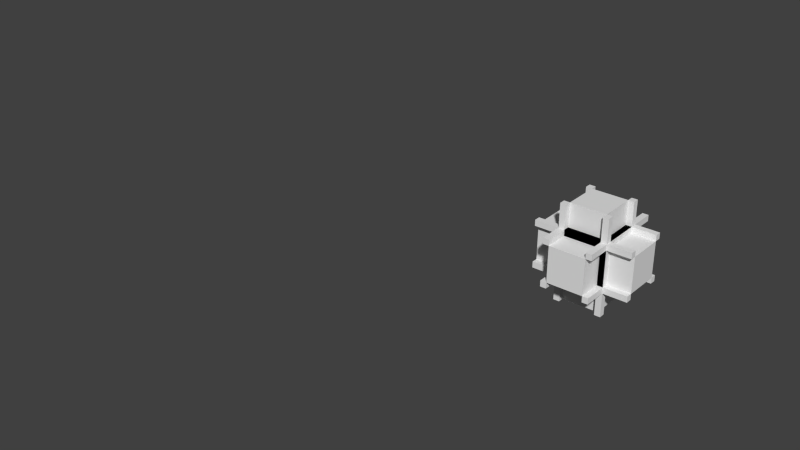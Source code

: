 # Source: jacketedbundled.blend  (saved by Blender 2.67.0; exported with 4.5.12 LTS)
import bpy
from mathutils import Matrix  # noqa: F401  (used for matrix-valued properties, if any)

bpy.ops.wm.read_factory_settings(use_empty=True)
scene = bpy.context.scene
scene.name = 'Scene'

# ---- collections
col_collection_1 = bpy.data.collections.new('Collection 1'); scene.collection.children.link(col_collection_1)

# ---- world
world_world = bpy.data.worlds.new('World'); scene.world = world_world
world_world.color = (0.05088, 0.05088, 0.05088)
world_world.use_sun_shadow = False
world_world.sun_shadow_jitter_overblur = 0.0
world_world.cycles.sampling_method = 'MANUAL'
world_world.cycles.sample_map_resolution = 256

# ---- meshes
me_wire_center_ns = bpy.data.meshes.new('wire_center_NS')
me_wire_center_ns.from_pydata([(-1.0, -1.0, -1.0), (-1.0, 1.0, -1.0), (1.0, 1.0, -1.0), (1.0, -1.0, -1.0), (-1.0, -1.0, 1.0), (-1.0, 1.0, 1.0), (1.0, 1.0, 1.0), (1.0, -1.0, 1.0)], [], [(4, 5, 1, 0), (5, 6, 2, 1), (6, 7, 3, 2), (7, 4, 0, 3), (0, 1, 2, 3), (7, 6, 5, 4)])
_uv = me_wire_center_ns.uv_layers.new(name='UVMap')
_uv.uv.foreach_set('vector', [0.6562, 0.3438, 0.6562, 0.1562, 0.8438, 0.1562, 0.8438, 0.3438, 0.3438, 0.8438, 0.3438, 0.6562, 0.1562, 0.6562, 0.1562, 0.8438, 0.8438, 0.1562, 0.8438, 0.3438, 0.6562, 0.3438, 0.6562, 0.1562, 0.1562, 0.6562, 0.1562, 0.8438, 0.3438, 0.8438, 0.3438, 0.6562, 0.3438, 0.8438, 0.1562, 0.8438, 0.1562, 0.6562, 0.3438, 0.6562, 0.1562, 0.6562, 0.3438, 0.6562, 0.3438, 0.8438, 0.1562, 0.8438])
me_wire_center_ns.use_remesh_preserve_volume = False
me_wire_center_ns.use_remesh_preserve_attributes = False
me_wire_center_ns.use_mirror_vertex_groups = False
me_wire_center_ns.update()
me_wire_center_ud = bpy.data.meshes.new('wire_center_UD')
me_wire_center_ud.from_pydata([(-1.0, -1.0, -1.0), (-1.0, 1.0, -1.0), (1.0, 1.0, -1.0), (1.0, -1.0, -1.0), (-1.0, -1.0, 1.0), (-1.0, 1.0, 1.0), (1.0, 1.0, 1.0), (1.0, -1.0, 1.0)], [], [(4, 5, 1, 0), (5, 6, 2, 1), (6, 7, 3, 2), (7, 4, 0, 3), (0, 1, 2, 3), (7, 6, 5, 4)])
_uv = me_wire_center_ud.uv_layers.new(name='UVMap')
_uv.uv.foreach_set('vector', [0.3438, 0.6562, 0.1562, 0.6562, 0.1562, 0.8438, 0.3438, 0.8438, 0.1562, 0.6562, 0.3438, 0.6562, 0.3438, 0.8438, 0.1562, 0.8438, 0.3438, 0.6562, 0.1562, 0.6562, 0.1562, 0.8438, 0.3438, 0.8438, 0.1562, 0.6562, 0.3438, 0.6562, 0.3438, 0.8438, 0.1562, 0.8438, 0.6562, 0.1562, 0.8438, 0.1562, 0.8438, 0.3438, 0.6562, 0.3438, 0.6562, 0.1562, 0.8438, 0.1562, 0.8438, 0.3438, 0.6562, 0.3438])
me_wire_center_ud.use_remesh_preserve_volume = False
me_wire_center_ud.use_remesh_preserve_attributes = False
me_wire_center_ud.use_mirror_vertex_groups = False
me_wire_center_ud.update()
me_wire_center_we = bpy.data.meshes.new('wire_center_WE')
me_wire_center_we.from_pydata([(-1.0, -1.0, -1.0), (-1.0, 1.0, -1.0), (1.0, 1.0, -1.0), (1.0, -1.0, -1.0), (-1.0, -1.0, 1.0), (-1.0, 1.0, 1.0), (1.0, 1.0, 1.0), (1.0, -1.0, 1.0)], [], [(4, 5, 1, 0), (5, 6, 2, 1), (6, 7, 3, 2), (7, 4, 0, 3), (0, 1, 2, 3), (7, 6, 5, 4)])
_uv = me_wire_center_we.uv_layers.new(name='UVMap')
_uv.uv.foreach_set('vector', [0.6562, 0.1562, 0.8438, 0.1562, 0.8438, 0.3438, 0.6562, 0.3438, 0.3438, 0.8438, 0.3438, 0.6562, 0.1562, 0.6562, 0.1562, 0.8438, 0.6562, 0.1562, 0.8438, 0.1562, 0.8438, 0.3438, 0.6562, 0.3438, 0.1562, 0.6562, 0.1562, 0.8438, 0.3438, 0.8438, 0.3438, 0.6562, 0.3438, 0.8438, 0.1562, 0.8438, 0.1562, 0.6562, 0.3438, 0.6562, 0.1562, 0.6562, 0.3438, 0.6562, 0.3438, 0.8438, 0.1562, 0.8438])
me_wire_center_we.use_remesh_preserve_volume = False
me_wire_center_we.use_remesh_preserve_attributes = False
me_wire_center_we.use_mirror_vertex_groups = False
me_wire_center_we.update()
me_frame_center_ns = bpy.data.meshes.new('frame_center_NS')
me_frame_center_ns.from_pydata([(-1.0, -0.75, -1.0), (-1.0, -1.0, -1.0), (-1.0, -1.0, -0.75), (-1.0, -0.75, -0.75), (1.0, -0.75, -1.0), (1.0, -1.0, -1.0), (1.0, -1.0, -0.75), (1.0, -0.75, -0.75), (-1.0, -0.75, 0.75), (-1.0, -1.0, 0.75), (-1.0, -1.0, 1.0), (-1.0, -0.75, 1.0), (1.0, -1.0, 0.75), (1.0, -1.0, 1.0), (1.0, -0.75, 1.0), (1.0, -0.75, 0.75), (-1.0, 0.75, 1.0), (-1.0, 1.0, 1.0), (-1.0, 1.0, 0.75), (-1.0, 0.75, 0.75), (1.0, 0.75, 1.0), (1.0, 1.0, 1.0), (1.0, 1.0, 0.75), (1.0, 0.75, 0.75), (-1.0, 0.75, -0.75), (-1.0, 1.0, -0.75), (-1.0, 1.0, -1.0), (-1.0, 0.75, -1.0), (1.0, 1.0, -1.0), (1.0, 1.0, -0.75), (1.0, 0.75, -1.0), (1.0, 0.75, -0.75)], [], [(10, 11, 8, 9), (0, 1, 2, 3), (12, 15, 14, 13), (5, 4, 7, 6), (13, 10, 9, 12), (6, 2, 1, 5), (1, 0, 4, 5), (11, 10, 13, 14), (11, 14, 15, 8), (4, 0, 3, 7), (26, 27, 24, 25), (18, 19, 16, 17), (25, 29, 28, 26), (17, 21, 22, 18), (30, 28, 29, 31), (23, 22, 21, 20), (28, 30, 27, 26), (17, 16, 20, 21), (31, 24, 27, 30), (20, 16, 19, 23), (31, 29, 25, 24), (6, 7, 3, 2), (19, 18, 22, 23), (15, 12, 9, 8)])
_uv = me_frame_center_ns.uv_layers.new(name='UVMap')
_uv.uv.foreach_set('vector', [0.8438, 0.3438, 0.875, 0.3438, 0.875, 0.375, 0.8438, 0.375, 0.8125, 0.375, 0.7812, 0.375, 0.7812, 0.3438, 0.8125, 0.3438, 0.8125, 0.3438, 0.8438, 0.3438, 0.8438, 0.375, 0.8125, 0.375, 0.6562, 0.3438, 0.6875, 0.3438, 0.6875, 0.375, 0.6562, 0.375, 0.625, 0.125, 0.875, 0.125, 0.875, 0.1562, 0.625, 0.1562, 0.625, 0.125, 0.875, 0.125, 0.875, 0.1562, 0.625, 0.1562, 0.6562, 0.375, 0.625, 0.375, 0.625, 0.125, 0.6562, 0.125, 0.875, 0.375, 0.8438, 0.375, 0.8438, 0.125, 0.875, 0.125, 0.625, 0.125, 0.875, 0.125, 0.875, 0.1562, 0.625, 0.1562, 0.625, 0.125, 0.875, 0.125, 0.875, 0.1562, 0.625, 0.1562, 0.8438, 0.375, 0.8125, 0.375, 0.8125, 0.3438, 0.8438, 0.3438, 0.6875, 0.3438, 0.7188, 0.3438, 0.7188, 0.375, 0.6875, 0.375, 0.625, 0.125, 0.875, 0.125, 0.875, 0.1562, 0.625, 0.1562, 0.625, 0.125, 0.875, 0.125, 0.875, 0.1562, 0.625, 0.1562, 0.7188, 0.3438, 0.75, 0.3438, 0.75, 0.375, 0.7188, 0.375, 0.75, 0.3438, 0.7812, 0.3438, 0.7812, 0.375, 0.75, 0.375, 0.6562, 0.375, 0.625, 0.375, 0.625, 0.125, 0.6562, 0.125, 0.6562, 0.375, 0.625, 0.375, 0.625, 0.125, 0.6562, 0.125, 0.625, 0.125, 0.875, 0.125, 0.875, 0.1562, 0.625, 0.1562, 0.625, 0.125, 0.875, 0.125, 0.875, 0.1562, 0.625, 0.1562, 0.6562, 0.375, 0.625, 0.375, 0.625, 0.125, 0.6562, 0.125, 0.875, 0.375, 0.8438, 0.375, 0.8438, 0.125, 0.875, 0.125, 0.6562, 0.375, 0.625, 0.375, 0.625, 0.125, 0.6562, 0.125, 0.6562, 0.375, 0.625, 0.375, 0.625, 0.125, 0.6562, 0.125])
me_frame_center_ns.use_remesh_preserve_volume = False
me_frame_center_ns.use_remesh_preserve_attributes = False
me_frame_center_ns.use_mirror_vertex_groups = False
me_frame_center_ns.update()
me_frame_center_ud = bpy.data.meshes.new('frame_center_UD')
me_frame_center_ud.from_pydata([(-1.0, -0.75, -1.0), (-1.0, -1.0, -1.0), (-1.0, -1.0, -0.75), (-1.0, -0.75, -0.75), (1.0, -0.75, -1.0), (1.0, -1.0, -1.0), (1.0, -1.0, -0.75), (1.0, -0.75, -0.75), (-1.0, -0.75, 0.75), (-1.0, -1.0, 0.75), (-1.0, -1.0, 1.0), (-1.0, -0.75, 1.0), (1.0, -1.0, 0.75), (1.0, -1.0, 1.0), (1.0, -0.75, 1.0), (1.0, -0.75, 0.75), (-1.0, 0.75, 1.0), (-1.0, 1.0, 1.0), (-1.0, 1.0, 0.75), (-1.0, 0.75, 0.75), (1.0, 0.75, 1.0), (1.0, 1.0, 1.0), (1.0, 1.0, 0.75), (1.0, 0.75, 0.75), (-1.0, 0.75, -0.75), (-1.0, 1.0, -0.75), (-1.0, 1.0, -1.0), (-1.0, 0.75, -1.0), (1.0, 1.0, -1.0), (1.0, 1.0, -0.75), (1.0, 0.75, -1.0), (1.0, 0.75, -0.75)], [], [(10, 11, 8, 9), (0, 1, 2, 3), (12, 15, 14, 13), (5, 4, 7, 6), (13, 10, 9, 12), (6, 2, 1, 5), (1, 0, 4, 5), (11, 10, 13, 14), (11, 14, 15, 8), (4, 0, 3, 7), (26, 27, 24, 25), (18, 19, 16, 17), (25, 29, 28, 26), (17, 21, 22, 18), (30, 28, 29, 31), (23, 22, 21, 20), (28, 30, 27, 26), (17, 16, 20, 21), (31, 24, 27, 30), (20, 16, 19, 23), (31, 29, 25, 24), (6, 7, 3, 2), (19, 18, 22, 23), (15, 12, 9, 8)])
_uv = me_frame_center_ud.uv_layers.new(name='UVMap')
_uv.uv.foreach_set('vector', [0.8438, 0.3438, 0.875, 0.3438, 0.875, 0.375, 0.8438, 0.375, 0.8125, 0.375, 0.7812, 0.375, 0.7812, 0.3438, 0.8125, 0.3438, 0.8125, 0.3438, 0.8438, 0.3438, 0.8438, 0.375, 0.8125, 0.375, 0.6562, 0.3438, 0.6875, 0.3438, 0.6875, 0.375, 0.6562, 0.375, 0.625, 0.125, 0.875, 0.125, 0.875, 0.1562, 0.625, 0.1562, 0.625, 0.125, 0.875, 0.125, 0.875, 0.1562, 0.625, 0.1562, 0.6562, 0.375, 0.625, 0.375, 0.625, 0.125, 0.6562, 0.125, 0.875, 0.375, 0.8438, 0.375, 0.8438, 0.125, 0.875, 0.125, 0.625, 0.125, 0.875, 0.125, 0.875, 0.1562, 0.625, 0.1562, 0.625, 0.125, 0.875, 0.125, 0.875, 0.1562, 0.625, 0.1562, 0.8438, 0.375, 0.8125, 0.375, 0.8125, 0.3438, 0.8438, 0.3438, 0.6875, 0.3438, 0.7188, 0.3438, 0.7188, 0.375, 0.6875, 0.375, 0.625, 0.125, 0.875, 0.125, 0.875, 0.1562, 0.625, 0.1562, 0.625, 0.125, 0.875, 0.125, 0.875, 0.1562, 0.625, 0.1562, 0.7188, 0.3438, 0.75, 0.3438, 0.75, 0.375, 0.7188, 0.375, 0.75, 0.3438, 0.7812, 0.3438, 0.7812, 0.375, 0.75, 0.375, 0.6562, 0.375, 0.625, 0.375, 0.625, 0.125, 0.6562, 0.125, 0.6562, 0.375, 0.625, 0.375, 0.625, 0.125, 0.6562, 0.125, 0.625, 0.125, 0.875, 0.125, 0.875, 0.1562, 0.625, 0.1562, 0.625, 0.125, 0.875, 0.125, 0.875, 0.1562, 0.625, 0.1562, 0.6562, 0.375, 0.625, 0.375, 0.625, 0.125, 0.6562, 0.125, 0.875, 0.375, 0.8438, 0.375, 0.8438, 0.125, 0.875, 0.125, 0.6562, 0.375, 0.625, 0.375, 0.625, 0.125, 0.6562, 0.125, 0.6562, 0.375, 0.625, 0.375, 0.625, 0.125, 0.6562, 0.125])
me_frame_center_ud.use_remesh_preserve_volume = False
me_frame_center_ud.use_remesh_preserve_attributes = False
me_frame_center_ud.use_mirror_vertex_groups = False
me_frame_center_ud.update()
me_frame_center_we = bpy.data.meshes.new('frame_center_WE')
me_frame_center_we.from_pydata([(-1.0, -0.75, -1.0), (-1.0, -1.0, -1.0), (-1.0, -1.0, -0.75), (-1.0, -0.75, -0.75), (1.0, -0.75, -1.0), (1.0, -1.0, -1.0), (1.0, -1.0, -0.75), (1.0, -0.75, -0.75), (-1.0, -0.75, 0.75), (-1.0, -1.0, 0.75), (-1.0, -1.0, 1.0), (-1.0, -0.75, 1.0), (1.0, -1.0, 0.75), (1.0, -1.0, 1.0), (1.0, -0.75, 1.0), (1.0, -0.75, 0.75), (-1.0, 0.75, 1.0), (-1.0, 1.0, 1.0), (-1.0, 1.0, 0.75), (-1.0, 0.75, 0.75), (1.0, 0.75, 1.0), (1.0, 1.0, 1.0), (1.0, 1.0, 0.75), (1.0, 0.75, 0.75), (-1.0, 0.75, -0.75), (-1.0, 1.0, -0.75), (-1.0, 1.0, -1.0), (-1.0, 0.75, -1.0), (1.0, 1.0, -1.0), (1.0, 1.0, -0.75), (1.0, 0.75, -1.0), (1.0, 0.75, -0.75)], [], [(10, 11, 8, 9), (0, 1, 2, 3), (12, 15, 14, 13), (5, 4, 7, 6), (13, 10, 9, 12), (6, 2, 1, 5), (1, 0, 4, 5), (11, 10, 13, 14), (11, 14, 15, 8), (4, 0, 3, 7), (26, 27, 24, 25), (18, 19, 16, 17), (25, 29, 28, 26), (17, 21, 22, 18), (30, 28, 29, 31), (23, 22, 21, 20), (28, 30, 27, 26), (17, 16, 20, 21), (31, 24, 27, 30), (20, 16, 19, 23), (31, 29, 25, 24), (6, 7, 3, 2), (19, 18, 22, 23), (15, 12, 9, 8)])
_uv = me_frame_center_we.uv_layers.new(name='UVMap')
_uv.uv.foreach_set('vector', [0.8438, 0.3438, 0.875, 0.3438, 0.875, 0.375, 0.8438, 0.375, 0.8125, 0.375, 0.7812, 0.375, 0.7812, 0.3438, 0.8125, 0.3438, 0.8125, 0.3438, 0.8438, 0.3438, 0.8438, 0.375, 0.8125, 0.375, 0.6562, 0.3438, 0.6875, 0.3438, 0.6875, 0.375, 0.6562, 0.375, 0.625, 0.125, 0.875, 0.125, 0.875, 0.1562, 0.625, 0.1562, 0.625, 0.125, 0.875, 0.125, 0.875, 0.1562, 0.625, 0.1562, 0.6562, 0.375, 0.625, 0.375, 0.625, 0.125, 0.6562, 0.125, 0.875, 0.375, 0.8438, 0.375, 0.8438, 0.125, 0.875, 0.125, 0.625, 0.125, 0.875, 0.125, 0.875, 0.1562, 0.625, 0.1562, 0.625, 0.125, 0.875, 0.125, 0.875, 0.1562, 0.625, 0.1562, 0.8438, 0.375, 0.8125, 0.375, 0.8125, 0.3438, 0.8438, 0.3438, 0.6875, 0.3438, 0.7188, 0.3438, 0.7188, 0.375, 0.6875, 0.375, 0.625, 0.125, 0.875, 0.125, 0.875, 0.1562, 0.625, 0.1562, 0.625, 0.125, 0.875, 0.125, 0.875, 0.1562, 0.625, 0.1562, 0.7188, 0.3438, 0.75, 0.3438, 0.75, 0.375, 0.7188, 0.375, 0.75, 0.3438, 0.7812, 0.3438, 0.7812, 0.375, 0.75, 0.375, 0.6562, 0.375, 0.625, 0.375, 0.625, 0.125, 0.6562, 0.125, 0.6562, 0.375, 0.625, 0.375, 0.625, 0.125, 0.6562, 0.125, 0.625, 0.125, 0.875, 0.125, 0.875, 0.1562, 0.625, 0.1562, 0.625, 0.125, 0.875, 0.125, 0.875, 0.1562, 0.625, 0.1562, 0.6562, 0.375, 0.625, 0.375, 0.625, 0.125, 0.6562, 0.125, 0.875, 0.375, 0.8438, 0.375, 0.8438, 0.125, 0.875, 0.125, 0.6562, 0.375, 0.625, 0.375, 0.625, 0.125, 0.6562, 0.125, 0.6562, 0.375, 0.625, 0.375, 0.625, 0.125, 0.6562, 0.125])
me_frame_center_we.use_remesh_preserve_volume = False
me_frame_center_we.use_remesh_preserve_attributes = False
me_frame_center_we.use_mirror_vertex_groups = False
me_frame_center_we.update()
me_frame_center = bpy.data.meshes.new('frame_center')
me_frame_center.from_pydata([(-1.0, 0.75, 0.75), (-1.0, 1.0, 1.0), (-1.0, 1.0, -1.0), (-1.0, 0.75, -0.75), (-0.75, 0.75, 0.75), (-0.75, 0.75, -0.75), (-1.0, -1.0, 1.0), (-1.0, -0.75, 0.75), (-0.75, 1.0, -0.75), (-0.75, 1.0, 0.75), (-1.0, -1.0, -1.0), (-1.0, -0.75, -0.75), (-0.75, -0.75, 1.0), (1.0, -1.0, 1.0), (-0.75, 0.75, 1.0), (1.0, 1.0, 1.0), (0.75, -0.75, 1.0), (0.75, 0.75, 1.0), (1.0, 1.0, -1.0), (0.75, 1.0, -0.75), (0.75, 1.0, 0.75), (-0.75, -0.75, -1.0), (1.0, -1.0, -1.0), (-0.75, 0.75, -1.0), (0.75, -0.75, -1.0), (0.75, 0.75, -1.0), (-0.75, -0.75, 0.75), (-0.75, -0.75, -0.75), (-0.75, 0.75, -0.75), (0.75, 0.75, -0.75), (0.75, 0.75, 0.75), (0.75, -1.0, 0.75), (-0.75, -1.0, 0.75), (1.0, -0.75, 0.75), (1.0, 0.75, 0.75), (-0.75, -1.0, -0.75), (1.0, -0.75, -0.75), (1.0, 0.75, -0.75), (0.75, -1.0, -0.75), (0.75, -0.75, 0.75), (0.75, -0.75, 0.75), (0.75, 0.75, 0.75), (-0.75, -0.75, -0.75), (0.75, -0.75, -0.75)], [], [(0, 1, 2, 3), (0, 7, 6, 1), (11, 10, 6, 7), (11, 3, 2, 10), (9, 1, 15, 20), (18, 19, 20, 15), (8, 2, 1, 9), (18, 2, 8, 19), (33, 34, 15, 13), (37, 18, 15, 34), (36, 33, 13, 22), (36, 22, 18, 37), (31, 38, 22, 13), (6, 32, 31, 13), (10, 22, 38, 35), (10, 35, 32, 6), (18, 22, 24, 25), (23, 2, 18, 25), (22, 10, 21, 24), (21, 10, 2, 23), (16, 13, 15, 17), (15, 1, 14, 17), (12, 6, 13, 16), (1, 6, 12, 14), (34, 41, 29, 37), (4, 0, 3, 5), (36, 43, 39, 33), (27, 11, 7, 26), (28, 29, 5), (5, 11, 28), (11, 27, 28), (43, 36, 37, 29), (3, 11, 5), (26, 7, 4), (33, 39, 40, 34), (40, 41, 34), (7, 0, 4), (40, 39, 26), (8, 9, 4, 5), (42, 27, 26, 32), (32, 35, 42), (29, 41, 30, 19), (30, 20, 19), (39, 43, 38, 31), (5, 29, 19, 8), (35, 38, 43, 42), (4, 9, 20, 30), (39, 31, 32, 26), (27, 42, 23, 28), (42, 21, 23), (12, 26, 4, 14), (43, 29, 25, 24), (30, 41, 16, 17), (41, 40, 16), (42, 43, 24, 21), (12, 16, 40, 26), (25, 29, 28, 23), (30, 17, 14, 4)])
_uv = me_frame_center.uv_layers.new(name='UVMap')
_uv.uv.foreach_set('vector', [0.6562, 0.1562, 0.625, 0.125, 0.875, 0.125, 0.8438, 0.1562, 0.6562, 0.1562, 0.6562, 0.3438, 0.625, 0.375, 0.625, 0.125, 0.8438, 0.3438, 0.875, 0.375, 0.625, 0.375, 0.6562, 0.3438, 0.8438, 0.3438, 0.8438, 0.1562, 0.875, 0.125, 0.875, 0.375, 0.6562, 0.3438, 0.625, 0.375, 0.625, 0.125, 0.6562, 0.1562, 0.875, 0.125, 0.8438, 0.1562, 0.6562, 0.1562, 0.625, 0.125, 0.8438, 0.3438, 0.875, 0.375, 0.625, 0.375, 0.6562, 0.3438, 0.875, 0.125, 0.875, 0.375, 0.8438, 0.3438, 0.8438, 0.1562, 0.6562, 0.1562, 0.6562, 0.3438, 0.625, 0.375, 0.625, 0.125, 0.8438, 0.3438, 0.875, 0.375, 0.625, 0.375, 0.6562, 0.3438, 0.8438, 0.1562, 0.6562, 0.1562, 0.625, 0.125, 0.875, 0.125, 0.8438, 0.1562, 0.875, 0.125, 0.875, 0.375, 0.8438, 0.3438, 0.6562, 0.3438, 0.8438, 0.3438, 0.875, 0.375, 0.625, 0.375, 0.625, 0.125, 0.6562, 0.1562, 0.6562, 0.3438, 0.625, 0.375, 0.875, 0.125, 0.875, 0.375, 0.8438, 0.3438, 0.8438, 0.1562, 0.875, 0.125, 0.8438, 0.1562, 0.6562, 0.1562, 0.625, 0.125, 0.625, 0.125, 0.875, 0.125, 0.8438, 0.1562, 0.6562, 0.1562, 0.6562, 0.3438, 0.625, 0.375, 0.625, 0.125, 0.6562, 0.1562, 0.875, 0.125, 0.875, 0.375, 0.8438, 0.3438, 0.8438, 0.1562, 0.8438, 0.3438, 0.875, 0.375, 0.625, 0.375, 0.6562, 0.3438, 0.6562, 0.1562, 0.625, 0.125, 0.875, 0.125, 0.8438, 0.1562, 0.875, 0.125, 0.875, 0.375, 0.8438, 0.3438, 0.8438, 0.1562, 0.6562, 0.3438, 0.625, 0.375, 0.625, 0.125, 0.6562, 0.1562, 0.875, 0.375, 0.625, 0.375, 0.6562, 0.3438, 0.8438, 0.3438, 0.625, 0.1562, 0.6562, 0.1562, 0.6562, 0.3438, 0.625, 0.3438, 0.6562, 0.375, 0.6562, 0.3438, 0.8438, 0.3438, 0.8438, 0.375, 0.875, 0.3438, 0.8438, 0.3438, 0.8438, 0.1562, 0.875, 0.1562, 0.8438, 0.125, 0.8438, 0.1562, 0.6562, 0.1562, 0.6562, 0.125, 0.9756, 0.7235, 0.8295, 0.5773, 0.9756, 0.7235, 0.9756, 0.7235, 0.8538, 0.8941, 0.9756, 0.7235, 0.6562, 0.3438, 0.625, 0.3438, 0.625, 0.1562, 0.625, 0.1562, 0.6562, 0.1562, 0.6562, 0.3438, 0.625, 0.3438, 0.6562, 0.1562, 0.6562, 0.3438, 0.625, 0.1562, 0.8438, 0.1562, 0.875, 0.1562, 0.8438, 0.3438, 0.8438, 0.125, 0.8438, 0.1562, 0.8438, 0.1562, 0.6562, 0.125, 0.8438, 0.1562, 0.6562, 0.1562, 0.6562, 0.125, 0.875, 0.1562, 0.875, 0.3438, 0.8438, 0.3438, 0.6992, 0.1705, 0.6992, 0.1705, 0.553, 0.3167, 0.6562, 0.1562, 0.6562, 0.3438, 0.625, 0.3438, 0.625, 0.1562, 0.875, 0.1562, 0.875, 0.1562, 0.875, 0.3438, 0.8438, 0.3438, 0.8438, 0.3438, 0.8438, 0.1562, 0.875, 0.1562, 0.6562, 0.125, 0.8438, 0.125, 0.8438, 0.125, 0.6562, 0.1562, 0.8438, 0.125, 0.8438, 0.1562, 0.6562, 0.1562, 0.8438, 0.375, 0.6562, 0.375, 0.6562, 0.3438, 0.8438, 0.3438, 0.8438, 0.375, 0.6562, 0.375, 0.6562, 0.3438, 0.8438, 0.3438, 0.8438, 0.3438, 0.8438, 0.1562, 0.875, 0.1562, 0.875, 0.3438, 0.875, 0.3438, 0.8438, 0.3438, 0.8438, 0.1562, 0.875, 0.1562, 0.625, 0.1562, 0.6562, 0.1562, 0.6562, 0.3438, 0.625, 0.3438, 0.6562, 0.1562, 0.6562, 0.1562, 0.8438, 0.125, 0.8438, 0.1562, 0.6562, 0.1562, 0.6562, 0.125, 0.8438, 0.125, 0.625, 0.1562, 0.6562, 0.1562, 0.6562, 0.3438, 0.625, 0.3438, 0.625, 0.3438, 0.625, 0.1562, 0.6562, 0.1562, 0.6562, 0.3438, 0.6562, 0.3438, 0.6562, 0.3438, 0.8438, 0.375, 0.6562, 0.375, 0.6562, 0.3438, 0.8438, 0.3438, 0.8438, 0.375, 0.625, 0.3438, 0.625, 0.1562, 0.6562, 0.1562, 0.6562, 0.3438, 0.625, 0.3438, 0.625, 0.1562, 0.6562, 0.1562, 0.6562, 0.3438, 0.875, 0.3438, 0.8438, 0.3438, 0.8438, 0.1562, 0.875, 0.1562, 0.875, 0.3438, 0.8438, 0.3438, 0.8438, 0.1562, 0.875, 0.1562])
me_frame_center.use_remesh_preserve_volume = False
me_frame_center.use_remesh_preserve_attributes = False
me_frame_center.use_mirror_vertex_groups = False
me_frame_center.update()
me_frame_d = bpy.data.meshes.new('frame_D')
me_frame_d.from_pydata([(-1.526e-05, -0.75, -1.0), (-1.526e-05, -1.0, -1.0), (-1.526e-05, -1.0, -0.75), (-1.526e-05, -0.75, -0.75), (1.0, -0.75, -1.0), (1.0, -1.0, -1.0), (1.0, -1.0, -0.75), (1.0, -0.75, -0.75), (-1.526e-05, -0.75, 0.75), (-1.526e-05, -1.0, 0.75), (-1.526e-05, -1.0, 1.0), (-1.526e-05, -0.75, 1.0), (1.0, -1.0, 0.75), (1.0, -1.0, 1.0), (1.0, -0.75, 1.0), (1.0, -0.75, 0.75), (-1.526e-05, 0.75, 1.0), (-1.526e-05, 1.0, 1.0), (-1.526e-05, 1.0, 0.75), (-1.526e-05, 0.75, 0.75), (1.0, 0.75, 1.0), (1.0, 1.0, 1.0), (1.0, 1.0, 0.75), (1.0, 0.75, 0.75), (-1.526e-05, 0.75, -0.75), (-1.526e-05, 1.0, -0.75), (-1.526e-05, 1.0, -1.0), (-1.526e-05, 0.75, -1.0), (1.0, 1.0, -1.0), (1.0, 1.0, -0.75), (1.0, 0.75, -1.0), (1.0, 0.75, -0.75)], [], [(10, 11, 8, 9), (0, 1, 2, 3), (12, 15, 14, 13), (5, 4, 7, 6), (13, 10, 9, 12), (6, 2, 1, 5), (1, 0, 4, 5), (11, 10, 13, 14), (11, 14, 15, 8), (4, 0, 3, 7), (26, 27, 24, 25), (18, 19, 16, 17), (25, 29, 28, 26), (17, 21, 22, 18), (30, 28, 29, 31), (23, 22, 21, 20), (28, 30, 27, 26), (17, 16, 20, 21), (31, 24, 27, 30), (20, 16, 19, 23), (31, 29, 25, 24), (6, 7, 3, 2), (19, 18, 22, 23), (15, 12, 9, 8)])
_uv = me_frame_d.uv_layers.new(name='UVMap')
_uv.uv.foreach_set('vector', [0.625, 0.125, 0.6562, 0.125, 0.6562, 0.1562, 0.625, 0.1562, 0.8125, 0.375, 0.7812, 0.375, 0.7812, 0.3438, 0.8125, 0.3438, 0.7188, 0.3438, 0.75, 0.3438, 0.75, 0.375, 0.7188, 0.375, 0.625, 0.2188, 0.6562, 0.2188, 0.6562, 0.25, 0.625, 0.25, 0.625, 0.125, 0.75, 0.125, 0.75, 0.1562, 0.625, 0.1562, 0.75, 0.125, 0.875, 0.125, 0.875, 0.1562, 0.75, 0.1562, 0.6562, 0.375, 0.625, 0.375, 0.625, 0.25, 0.6562, 0.25, 0.875, 0.25, 0.8438, 0.25, 0.8438, 0.125, 0.875, 0.125, 0.75, 0.125, 0.875, 0.125, 0.875, 0.1562, 0.75, 0.1562, 0.75, 0.3438, 0.875, 0.3438, 0.875, 0.375, 0.75, 0.375, 0.8125, 0.375, 0.7812, 0.375, 0.7812, 0.3438, 0.8125, 0.3438, 0.625, 0.125, 0.6562, 0.125, 0.6562, 0.1562, 0.625, 0.1562, 0.6562, 0.3438, 0.7812, 0.3438, 0.7812, 0.375, 0.6562, 0.375, 0.625, 0.125, 0.75, 0.125, 0.75, 0.1562, 0.625, 0.1562, 0.7188, 0.3438, 0.75, 0.3438, 0.75, 0.375, 0.7188, 0.375, 0.625, 0.2188, 0.6562, 0.2188, 0.6562, 0.25, 0.625, 0.25, 0.6562, 0.25, 0.625, 0.25, 0.625, 0.125, 0.6562, 0.125, 0.6562, 0.25, 0.625, 0.25, 0.625, 0.125, 0.6562, 0.125, 0.625, 0.125, 0.75, 0.125, 0.75, 0.1562, 0.625, 0.1562, 0.75, 0.3438, 0.875, 0.3438, 0.875, 0.375, 0.75, 0.375, 0.6562, 0.25, 0.625, 0.25, 0.625, 0.125, 0.6562, 0.125, 0.875, 0.25, 0.8438, 0.25, 0.8438, 0.125, 0.875, 0.125, 0.6562, 0.25, 0.625, 0.25, 0.625, 0.125, 0.6562, 0.125, 0.6562, 0.25, 0.625, 0.25, 0.625, 0.125, 0.6562, 0.125])
me_frame_d.use_remesh_preserve_volume = False
me_frame_d.use_remesh_preserve_attributes = False
me_frame_d.use_mirror_vertex_groups = False
me_frame_d.update()
me_frame_u = bpy.data.meshes.new('frame_U')
me_frame_u.from_pydata([(-1.526e-05, -0.75, -1.0), (-1.526e-05, -1.0, -1.0), (-1.526e-05, -1.0, -0.75), (-1.526e-05, -0.75, -0.75), (1.0, -0.75, -1.0), (1.0, -1.0, -1.0), (1.0, -1.0, -0.75), (1.0, -0.75, -0.75), (-1.526e-05, -0.75, 0.75), (-1.526e-05, -1.0, 0.75), (-1.526e-05, -1.0, 1.0), (-1.526e-05, -0.75, 1.0), (1.0, -1.0, 0.75), (1.0, -1.0, 1.0), (1.0, -0.75, 1.0), (1.0, -0.75, 0.75), (-1.526e-05, 0.75, 1.0), (-1.526e-05, 1.0, 1.0), (-1.526e-05, 1.0, 0.75), (-1.526e-05, 0.75, 0.75), (1.0, 0.75, 1.0), (1.0, 1.0, 1.0), (1.0, 1.0, 0.75), (1.0, 0.75, 0.75), (-1.526e-05, 0.75, -0.75), (-1.526e-05, 1.0, -0.75), (-1.526e-05, 1.0, -1.0), (-1.526e-05, 0.75, -1.0), (1.0, 1.0, -1.0), (1.0, 1.0, -0.75), (1.0, 0.75, -1.0), (1.0, 0.75, -0.75)], [], [(10, 11, 8, 9), (0, 1, 2, 3), (12, 15, 14, 13), (5, 4, 7, 6), (13, 10, 9, 12), (6, 2, 1, 5), (1, 0, 4, 5), (11, 10, 13, 14), (11, 14, 15, 8), (4, 0, 3, 7), (26, 27, 24, 25), (18, 19, 16, 17), (25, 29, 28, 26), (17, 21, 22, 18), (30, 28, 29, 31), (23, 22, 21, 20), (28, 30, 27, 26), (17, 16, 20, 21), (31, 24, 27, 30), (20, 16, 19, 23), (31, 29, 25, 24), (6, 7, 3, 2), (19, 18, 22, 23), (15, 12, 9, 8)])
_uv = me_frame_u.uv_layers.new(name='UVMap')
_uv.uv.foreach_set('vector', [0.625, 0.125, 0.6562, 0.125, 0.6562, 0.1562, 0.625, 0.1562, 0.8125, 0.375, 0.7812, 0.375, 0.7812, 0.3438, 0.8125, 0.3438, 0.7188, 0.3438, 0.75, 0.3438, 0.75, 0.375, 0.7188, 0.375, 0.625, 0.2188, 0.6562, 0.2188, 0.6562, 0.25, 0.625, 0.25, 0.625, 0.125, 0.75, 0.125, 0.75, 0.1562, 0.625, 0.1562, 0.75, 0.125, 0.875, 0.125, 0.875, 0.1562, 0.75, 0.1562, 0.6562, 0.375, 0.625, 0.375, 0.625, 0.25, 0.6562, 0.25, 0.875, 0.25, 0.8438, 0.25, 0.8438, 0.125, 0.875, 0.125, 0.75, 0.125, 0.875, 0.125, 0.875, 0.1562, 0.75, 0.1562, 0.75, 0.3438, 0.875, 0.3438, 0.875, 0.375, 0.75, 0.375, 0.8125, 0.375, 0.7812, 0.375, 0.7812, 0.3438, 0.8125, 0.3438, 0.625, 0.125, 0.6562, 0.125, 0.6562, 0.1562, 0.625, 0.1562, 0.6562, 0.3438, 0.7812, 0.3438, 0.7812, 0.375, 0.6562, 0.375, 0.625, 0.125, 0.75, 0.125, 0.75, 0.1562, 0.625, 0.1562, 0.7188, 0.3438, 0.75, 0.3438, 0.75, 0.375, 0.7188, 0.375, 0.625, 0.2188, 0.6562, 0.2188, 0.6562, 0.25, 0.625, 0.25, 0.6562, 0.25, 0.625, 0.25, 0.625, 0.125, 0.6562, 0.125, 0.6562, 0.25, 0.625, 0.25, 0.625, 0.125, 0.6562, 0.125, 0.625, 0.125, 0.75, 0.125, 0.75, 0.1562, 0.625, 0.1562, 0.75, 0.3438, 0.875, 0.3438, 0.875, 0.375, 0.75, 0.375, 0.6562, 0.25, 0.625, 0.25, 0.625, 0.125, 0.6562, 0.125, 0.875, 0.25, 0.8438, 0.25, 0.8438, 0.125, 0.875, 0.125, 0.6562, 0.25, 0.625, 0.25, 0.625, 0.125, 0.6562, 0.125, 0.6562, 0.25, 0.625, 0.25, 0.625, 0.125, 0.6562, 0.125])
me_frame_u.use_remesh_preserve_volume = False
me_frame_u.use_remesh_preserve_attributes = False
me_frame_u.use_mirror_vertex_groups = False
me_frame_u.update()
me_frame_n = bpy.data.meshes.new('frame_N')
me_frame_n.from_pydata([(4.768e-07, -0.75, -1.0), (4.768e-07, -1.0, -1.0), (4.768e-07, -1.0, -0.75), (4.768e-07, -0.75, -0.75), (1.0, -0.75, -1.0), (1.0, -1.0, -1.0), (1.0, -1.0, -0.75), (1.0, -0.75, -0.75), (4.768e-07, -0.75, 0.75), (4.768e-07, -1.0, 0.75), (4.768e-07, -1.0, 1.0), (4.768e-07, -0.75, 1.0), (1.0, -1.0, 0.75), (1.0, -1.0, 1.0), (1.0, -0.75, 1.0), (1.0, -0.75, 0.75), (4.768e-07, 0.75, 1.0), (4.768e-07, 1.0, 1.0), (4.768e-07, 1.0, 0.75), (4.768e-07, 0.75, 0.75), (1.0, 0.75, 1.0), (1.0, 1.0, 1.0), (1.0, 1.0, 0.75), (1.0, 0.75, 0.75), (4.768e-07, 0.75, -0.75), (4.768e-07, 1.0, -0.75), (4.768e-07, 1.0, -1.0), (4.768e-07, 0.75, -1.0), (1.0, 1.0, -1.0), (1.0, 1.0, -0.75), (1.0, 0.75, -1.0), (1.0, 0.75, -0.75)], [], [(10, 11, 8, 9), (0, 1, 2, 3), (12, 15, 14, 13), (5, 4, 7, 6), (13, 10, 9, 12), (6, 2, 1, 5), (1, 0, 4, 5), (11, 10, 13, 14), (11, 14, 15, 8), (4, 0, 3, 7), (26, 27, 24, 25), (18, 19, 16, 17), (25, 29, 28, 26), (17, 21, 22, 18), (30, 28, 29, 31), (23, 22, 21, 20), (28, 30, 27, 26), (17, 16, 20, 21), (31, 24, 27, 30), (20, 16, 19, 23), (31, 29, 25, 24), (6, 7, 3, 2), (19, 18, 22, 23), (15, 12, 9, 8)])
_uv = me_frame_n.uv_layers.new(name='UVMap')
_uv.uv.foreach_set('vector', [0.625, 0.125, 0.6562, 0.125, 0.6562, 0.1562, 0.625, 0.1562, 0.8125, 0.375, 0.7812, 0.375, 0.7812, 0.3438, 0.8125, 0.3438, 0.7188, 0.3438, 0.75, 0.3438, 0.75, 0.375, 0.7188, 0.375, 0.625, 0.2188, 0.6562, 0.2188, 0.6562, 0.25, 0.625, 0.25, 0.625, 0.125, 0.75, 0.125, 0.75, 0.1562, 0.625, 0.1562, 0.75, 0.125, 0.875, 0.125, 0.875, 0.1562, 0.75, 0.1562, 0.6562, 0.375, 0.625, 0.375, 0.625, 0.25, 0.6562, 0.25, 0.875, 0.25, 0.8438, 0.25, 0.8438, 0.125, 0.875, 0.125, 0.75, 0.125, 0.875, 0.125, 0.875, 0.1562, 0.75, 0.1562, 0.75, 0.3438, 0.875, 0.3438, 0.875, 0.375, 0.75, 0.375, 0.8125, 0.375, 0.7812, 0.375, 0.7812, 0.3438, 0.8125, 0.3438, 0.625, 0.125, 0.6562, 0.125, 0.6562, 0.1562, 0.625, 0.1562, 0.6562, 0.3438, 0.7812, 0.3438, 0.7812, 0.375, 0.6562, 0.375, 0.625, 0.125, 0.75, 0.125, 0.75, 0.1562, 0.625, 0.1562, 0.7188, 0.3438, 0.75, 0.3438, 0.75, 0.375, 0.7188, 0.375, 0.625, 0.2188, 0.6562, 0.2188, 0.6562, 0.25, 0.625, 0.25, 0.6562, 0.25, 0.625, 0.25, 0.625, 0.125, 0.6562, 0.125, 0.6562, 0.25, 0.625, 0.25, 0.625, 0.125, 0.6562, 0.125, 0.625, 0.125, 0.75, 0.125, 0.75, 0.1562, 0.625, 0.1562, 0.75, 0.3438, 0.875, 0.3438, 0.875, 0.375, 0.75, 0.375, 0.6562, 0.25, 0.625, 0.25, 0.625, 0.125, 0.6562, 0.125, 0.875, 0.25, 0.8438, 0.25, 0.8438, 0.125, 0.875, 0.125, 0.6562, 0.25, 0.625, 0.25, 0.625, 0.125, 0.6562, 0.125, 0.6562, 0.25, 0.625, 0.25, 0.625, 0.125, 0.6562, 0.125])
me_frame_n.use_remesh_preserve_volume = False
me_frame_n.use_remesh_preserve_attributes = False
me_frame_n.use_mirror_vertex_groups = False
me_frame_n.update()
me_frame_s = bpy.data.meshes.new('frame_S')
me_frame_s.from_pydata([(-1.526e-05, -0.75, -1.0), (-1.526e-05, -1.0, -1.0), (-1.526e-05, -1.0, -0.75), (-1.526e-05, -0.75, -0.75), (1.0, -0.75, -1.0), (1.0, -1.0, -1.0), (1.0, -1.0, -0.75), (1.0, -0.75, -0.75), (-1.526e-05, -0.75, 0.75), (-1.526e-05, -1.0, 0.75), (-1.526e-05, -1.0, 1.0), (-1.526e-05, -0.75, 1.0), (1.0, -1.0, 0.75), (1.0, -1.0, 1.0), (1.0, -0.75, 1.0), (1.0, -0.75, 0.75), (-1.526e-05, 0.75, 1.0), (-1.526e-05, 1.0, 1.0), (-1.526e-05, 1.0, 0.75), (-1.526e-05, 0.75, 0.75), (1.0, 0.75, 1.0), (1.0, 1.0, 1.0), (1.0, 1.0, 0.75), (1.0, 0.75, 0.75), (-1.526e-05, 0.75, -0.75), (-1.526e-05, 1.0, -0.75), (-1.526e-05, 1.0, -1.0), (-1.526e-05, 0.75, -1.0), (1.0, 1.0, -1.0), (1.0, 1.0, -0.75), (1.0, 0.75, -1.0), (1.0, 0.75, -0.75)], [], [(10, 11, 8, 9), (0, 1, 2, 3), (12, 15, 14, 13), (5, 4, 7, 6), (13, 10, 9, 12), (6, 2, 1, 5), (1, 0, 4, 5), (11, 10, 13, 14), (11, 14, 15, 8), (4, 0, 3, 7), (26, 27, 24, 25), (18, 19, 16, 17), (25, 29, 28, 26), (17, 21, 22, 18), (30, 28, 29, 31), (23, 22, 21, 20), (28, 30, 27, 26), (17, 16, 20, 21), (31, 24, 27, 30), (20, 16, 19, 23), (31, 29, 25, 24), (6, 7, 3, 2), (19, 18, 22, 23), (15, 12, 9, 8)])
_uv = me_frame_s.uv_layers.new(name='UVMap')
_uv.uv.foreach_set('vector', [0.625, 0.125, 0.6562, 0.125, 0.6562, 0.1562, 0.625, 0.1562, 0.8125, 0.375, 0.7812, 0.375, 0.7812, 0.3438, 0.8125, 0.3438, 0.7188, 0.3438, 0.75, 0.3438, 0.75, 0.375, 0.7188, 0.375, 0.625, 0.2188, 0.6562, 0.2188, 0.6562, 0.25, 0.625, 0.25, 0.625, 0.125, 0.75, 0.125, 0.75, 0.1562, 0.625, 0.1562, 0.75, 0.125, 0.875, 0.125, 0.875, 0.1562, 0.75, 0.1562, 0.6562, 0.375, 0.625, 0.375, 0.625, 0.25, 0.6562, 0.25, 0.875, 0.25, 0.8438, 0.25, 0.8438, 0.125, 0.875, 0.125, 0.75, 0.125, 0.875, 0.125, 0.875, 0.1562, 0.75, 0.1562, 0.75, 0.3438, 0.875, 0.3438, 0.875, 0.375, 0.75, 0.375, 0.8125, 0.375, 0.7812, 0.375, 0.7812, 0.3438, 0.8125, 0.3438, 0.625, 0.125, 0.6562, 0.125, 0.6562, 0.1562, 0.625, 0.1562, 0.6562, 0.3438, 0.7812, 0.3438, 0.7812, 0.375, 0.6562, 0.375, 0.625, 0.125, 0.75, 0.125, 0.75, 0.1562, 0.625, 0.1562, 0.7188, 0.3438, 0.75, 0.3438, 0.75, 0.375, 0.7188, 0.375, 0.625, 0.2188, 0.6562, 0.2188, 0.6562, 0.25, 0.625, 0.25, 0.6562, 0.25, 0.625, 0.25, 0.625, 0.125, 0.6562, 0.125, 0.6562, 0.25, 0.625, 0.25, 0.625, 0.125, 0.6562, 0.125, 0.625, 0.125, 0.75, 0.125, 0.75, 0.1562, 0.625, 0.1562, 0.75, 0.3438, 0.875, 0.3438, 0.875, 0.375, 0.75, 0.375, 0.6562, 0.25, 0.625, 0.25, 0.625, 0.125, 0.6562, 0.125, 0.875, 0.25, 0.8438, 0.25, 0.8438, 0.125, 0.875, 0.125, 0.6562, 0.25, 0.625, 0.25, 0.625, 0.125, 0.6562, 0.125, 0.6562, 0.25, 0.625, 0.25, 0.625, 0.125, 0.6562, 0.125])
me_frame_s.use_remesh_preserve_volume = False
me_frame_s.use_remesh_preserve_attributes = False
me_frame_s.use_mirror_vertex_groups = False
me_frame_s.update()
me_frame_e = bpy.data.meshes.new('frame_E')
me_frame_e.from_pydata([(-1.526e-05, -0.75, -1.0), (-1.526e-05, -1.0, -1.0), (-1.526e-05, -1.0, -0.75), (-1.526e-05, -0.75, -0.75), (1.0, -0.75, -1.0), (1.0, -1.0, -1.0), (1.0, -1.0, -0.75), (1.0, -0.75, -0.75), (-1.526e-05, -0.75, 0.75), (-1.526e-05, -1.0, 0.75), (-1.526e-05, -1.0, 1.0), (-1.526e-05, -0.75, 1.0), (1.0, -1.0, 0.75), (1.0, -1.0, 1.0), (1.0, -0.75, 1.0), (1.0, -0.75, 0.75), (-1.526e-05, 0.75, 1.0), (-1.526e-05, 1.0, 1.0), (-1.526e-05, 1.0, 0.75), (-1.526e-05, 0.75, 0.75), (1.0, 0.75, 1.0), (1.0, 1.0, 1.0), (1.0, 1.0, 0.75), (1.0, 0.75, 0.75), (-1.526e-05, 0.75, -0.75), (-1.526e-05, 1.0, -0.75), (-1.526e-05, 1.0, -1.0), (-1.526e-05, 0.75, -1.0), (1.0, 1.0, -1.0), (1.0, 1.0, -0.75), (1.0, 0.75, -1.0), (1.0, 0.75, -0.75)], [], [(10, 11, 8, 9), (0, 1, 2, 3), (12, 15, 14, 13), (5, 4, 7, 6), (13, 10, 9, 12), (6, 2, 1, 5), (1, 0, 4, 5), (11, 10, 13, 14), (11, 14, 15, 8), (4, 0, 3, 7), (26, 27, 24, 25), (18, 19, 16, 17), (25, 29, 28, 26), (17, 21, 22, 18), (30, 28, 29, 31), (23, 22, 21, 20), (28, 30, 27, 26), (17, 16, 20, 21), (31, 24, 27, 30), (20, 16, 19, 23), (31, 29, 25, 24), (6, 7, 3, 2), (19, 18, 22, 23), (15, 12, 9, 8)])
_uv = me_frame_e.uv_layers.new(name='UVMap')
_uv.uv.foreach_set('vector', [0.625, 0.125, 0.6562, 0.125, 0.6562, 0.1562, 0.625, 0.1562, 0.8125, 0.375, 0.7812, 0.375, 0.7812, 0.3438, 0.8125, 0.3438, 0.7188, 0.3438, 0.75, 0.3438, 0.75, 0.375, 0.7188, 0.375, 0.625, 0.2188, 0.6562, 0.2188, 0.6562, 0.25, 0.625, 0.25, 0.625, 0.125, 0.75, 0.125, 0.75, 0.1562, 0.625, 0.1562, 0.75, 0.125, 0.875, 0.125, 0.875, 0.1562, 0.75, 0.1562, 0.6562, 0.375, 0.625, 0.375, 0.625, 0.25, 0.6562, 0.25, 0.875, 0.25, 0.8438, 0.25, 0.8438, 0.125, 0.875, 0.125, 0.75, 0.125, 0.875, 0.125, 0.875, 0.1562, 0.75, 0.1562, 0.75, 0.3438, 0.875, 0.3438, 0.875, 0.375, 0.75, 0.375, 0.8125, 0.375, 0.7812, 0.375, 0.7812, 0.3438, 0.8125, 0.3438, 0.625, 0.125, 0.6562, 0.125, 0.6562, 0.1562, 0.625, 0.1562, 0.6562, 0.3438, 0.7812, 0.3438, 0.7812, 0.375, 0.6562, 0.375, 0.625, 0.125, 0.75, 0.125, 0.75, 0.1562, 0.625, 0.1562, 0.7188, 0.3438, 0.75, 0.3438, 0.75, 0.375, 0.7188, 0.375, 0.625, 0.2188, 0.6562, 0.2188, 0.6562, 0.25, 0.625, 0.25, 0.6562, 0.25, 0.625, 0.25, 0.625, 0.125, 0.6562, 0.125, 0.6562, 0.25, 0.625, 0.25, 0.625, 0.125, 0.6562, 0.125, 0.625, 0.125, 0.75, 0.125, 0.75, 0.1562, 0.625, 0.1562, 0.75, 0.3438, 0.875, 0.3438, 0.875, 0.375, 0.75, 0.375, 0.6562, 0.25, 0.625, 0.25, 0.625, 0.125, 0.6562, 0.125, 0.875, 0.25, 0.8438, 0.25, 0.8438, 0.125, 0.875, 0.125, 0.6562, 0.25, 0.625, 0.25, 0.625, 0.125, 0.6562, 0.125, 0.6562, 0.25, 0.625, 0.25, 0.625, 0.125, 0.6562, 0.125])
me_frame_e.use_remesh_preserve_volume = False
me_frame_e.use_remesh_preserve_attributes = False
me_frame_e.use_mirror_vertex_groups = False
me_frame_e.update()
me_frame_w = bpy.data.meshes.new('frame_W')
me_frame_w.from_pydata([(0.0, -0.75, -1.0), (0.0, -1.0, -1.0), (0.0, -1.0, -0.75), (0.0, -0.75, -0.75), (1.0, -0.75, -1.0), (1.0, -1.0, -1.0), (1.0, -1.0, -0.75), (1.0, -0.75, -0.75), (0.0, -0.75, 0.75), (0.0, -1.0, 0.75), (0.0, -1.0, 1.0), (0.0, -0.75, 1.0), (1.0, -1.0, 0.75), (1.0, -1.0, 1.0), (1.0, -0.75, 1.0), (1.0, -0.75, 0.75), (0.0, 0.75, 1.0), (0.0, 1.0, 1.0), (0.0, 1.0, 0.75), (0.0, 0.75, 0.75), (1.0, 0.75, 1.0), (1.0, 1.0, 1.0), (1.0, 1.0, 0.75), (1.0, 0.75, 0.75), (0.0, 0.75, -0.75), (0.0, 1.0, -0.75), (0.0, 1.0, -1.0), (0.0, 0.75, -1.0), (1.0, 1.0, -1.0), (1.0, 1.0, -0.75), (1.0, 0.75, -1.0), (1.0, 0.75, -0.75)], [], [(10, 11, 8, 9), (0, 1, 2, 3), (12, 15, 14, 13), (5, 4, 7, 6), (13, 10, 9, 12), (6, 2, 1, 5), (1, 0, 4, 5), (11, 10, 13, 14), (11, 14, 15, 8), (4, 0, 3, 7), (26, 27, 24, 25), (18, 19, 16, 17), (25, 29, 28, 26), (17, 21, 22, 18), (30, 28, 29, 31), (23, 22, 21, 20), (28, 30, 27, 26), (17, 16, 20, 21), (31, 24, 27, 30), (20, 16, 19, 23), (31, 29, 25, 24), (6, 7, 3, 2), (19, 18, 22, 23), (15, 12, 9, 8)])
_uv = me_frame_w.uv_layers.new(name='UVMap')
_uv.uv.foreach_set('vector', [0.625, 0.125, 0.6562, 0.125, 0.6562, 0.1562, 0.625, 0.1562, 0.8125, 0.375, 0.7812, 0.375, 0.7812, 0.3438, 0.8125, 0.3438, 0.7188, 0.3438, 0.75, 0.3438, 0.75, 0.375, 0.7188, 0.375, 0.625, 0.2188, 0.6562, 0.2188, 0.6562, 0.25, 0.625, 0.25, 0.625, 0.125, 0.75, 0.125, 0.75, 0.1562, 0.625, 0.1562, 0.75, 0.125, 0.875, 0.125, 0.875, 0.1562, 0.75, 0.1562, 0.6562, 0.375, 0.625, 0.375, 0.625, 0.25, 0.6562, 0.25, 0.875, 0.25, 0.8438, 0.25, 0.8438, 0.125, 0.875, 0.125, 0.75, 0.125, 0.875, 0.125, 0.875, 0.1562, 0.75, 0.1562, 0.75, 0.3438, 0.875, 0.3438, 0.875, 0.375, 0.75, 0.375, 0.8125, 0.375, 0.7812, 0.375, 0.7812, 0.3438, 0.8125, 0.3438, 0.625, 0.125, 0.6562, 0.125, 0.6562, 0.1562, 0.625, 0.1562, 0.6562, 0.3438, 0.7812, 0.3438, 0.7812, 0.375, 0.6562, 0.375, 0.625, 0.125, 0.75, 0.125, 0.75, 0.1562, 0.625, 0.1562, 0.7188, 0.3438, 0.75, 0.3438, 0.75, 0.375, 0.7188, 0.375, 0.625, 0.2188, 0.6562, 0.2188, 0.6562, 0.25, 0.625, 0.25, 0.6562, 0.25, 0.625, 0.25, 0.625, 0.125, 0.6562, 0.125, 0.6562, 0.25, 0.625, 0.25, 0.625, 0.125, 0.6562, 0.125, 0.625, 0.125, 0.75, 0.125, 0.75, 0.1562, 0.625, 0.1562, 0.75, 0.3438, 0.875, 0.3438, 0.875, 0.375, 0.75, 0.375, 0.6562, 0.25, 0.625, 0.25, 0.625, 0.125, 0.6562, 0.125, 0.875, 0.25, 0.8438, 0.25, 0.8438, 0.125, 0.875, 0.125, 0.6562, 0.25, 0.625, 0.25, 0.625, 0.125, 0.6562, 0.125, 0.6562, 0.25, 0.625, 0.25, 0.625, 0.125, 0.6562, 0.125])
me_frame_w.use_remesh_preserve_volume = False
me_frame_w.use_remesh_preserve_attributes = False
me_frame_w.use_mirror_vertex_groups = False
me_frame_w.update()
me_wire_d = bpy.data.meshes.new('wire_D')
me_wire_d.from_pydata([(-5.64, -1.0, -1.0), (-5.64, 1.0, -1.0), (-0.6405, 1.0, -1.0), (-0.6405, -1.0, -1.0), (-5.64, -1.0, 1.0), (-5.64, 1.0, 1.0), (-0.6405, 1.0, 1.0), (-0.6405, -1.0, 1.0)], [], [(4, 5, 1, 0), (5, 6, 2, 1), (6, 7, 3, 2), (7, 4, 0, 3), (0, 1, 2, 3), (7, 6, 5, 4)])
_uv = me_wire_d.uv_layers.new(name='UVMap')
_uv.uv.foreach_set('vector', [0.6562, 0.1562, 0.8438, 0.1562, 0.8438, 0.3438, 0.6562, 0.3438, 0.1562, 0.5, 0.1562, 0.6562, 0.3438, 0.6562, 0.3438, 0.5, 0.2188, 0.0, 0.2812, 0.0, 0.2812, 0.0625, 0.2188, 0.0625, 0.3438, 0.6562, 0.3438, 0.5, 0.1562, 0.5, 0.1562, 0.6562, 0.1562, 0.5, 0.3438, 0.5, 0.3438, 0.6562, 0.1562, 0.6562, 0.3438, 0.6562, 0.1562, 0.6562, 0.1562, 0.5, 0.3438, 0.5])
me_wire_d.use_remesh_preserve_volume = False
me_wire_d.use_remesh_preserve_attributes = False
me_wire_d.use_mirror_vertex_groups = False
me_wire_d.update()
me_wire_u = bpy.data.meshes.new('wire_U')
me_wire_u.from_pydata([(-5.64, -1.0, -1.0), (-5.64, 1.0, -1.0), (-0.6405, 1.0, -1.0), (-0.6405, -1.0, -1.0), (-5.64, -1.0, 1.0), (-5.64, 1.0, 1.0), (-0.6405, 1.0, 1.0), (-0.6405, -1.0, 1.0)], [], [(4, 5, 1, 0), (5, 6, 2, 1), (6, 7, 3, 2), (7, 4, 0, 3), (0, 1, 2, 3), (7, 6, 5, 4)])
_uv = me_wire_u.uv_layers.new(name='UVMap')
_uv.uv.foreach_set('vector', [0.6562, 0.1562, 0.8438, 0.1562, 0.8438, 0.3438, 0.6562, 0.3438, 0.3438, 0.8438, 0.3438, 1.0, 0.1562, 1.0, 0.1562, 0.8438, 0.2188, 0.0, 0.2812, 0.0, 0.2812, 0.0625, 0.2188, 0.0625, 0.1562, 1.0, 0.1562, 0.8438, 0.3438, 0.8438, 0.3438, 1.0, 0.3438, 0.8438, 0.1562, 0.8438, 0.1562, 1.0, 0.3438, 1.0, 0.1562, 1.0, 0.3438, 1.0, 0.3438, 0.8438, 0.1562, 0.8438])
me_wire_u.use_remesh_preserve_volume = False
me_wire_u.use_remesh_preserve_attributes = False
me_wire_u.use_mirror_vertex_groups = False
me_wire_u.update()
me_wire_s = bpy.data.meshes.new('wire_S')
me_wire_s.from_pydata([(-5.64, -1.0, -1.0), (-5.64, 1.0, -1.0), (-0.6405, 1.0, -1.0), (-0.6405, -1.0, -1.0), (-5.64, -1.0, 1.0), (-5.64, 1.0, 1.0), (-0.6405, 1.0, 1.0), (-0.6405, -1.0, 1.0)], [], [(4, 5, 1, 0), (5, 6, 2, 1), (6, 7, 3, 2), (7, 4, 0, 3), (0, 1, 2, 3), (7, 6, 5, 4)])
_uv = me_wire_s.uv_layers.new(name='UVMap')
_uv.uv.foreach_set('vector', [0.6562, 0.1562, 0.8438, 0.1562, 0.8438, 0.3438, 0.6562, 0.3438, 0.3438, 0.5, 0.3438, 0.6562, 0.1562, 0.6562, 0.1562, 0.5, 0.2188, 0.0, 0.2812, 0.0, 0.2812, 0.0625, 0.2188, 0.0625, 0.1562, 0.6562, 0.1562, 0.5, 0.3438, 0.5, 0.3438, 0.6562, 0.3438, 0.5, 0.1562, 0.5, 0.1562, 0.6562, 0.3438, 0.6562, 0.1562, 0.6562, 0.3438, 0.6562, 0.3438, 0.5, 0.1562, 0.5])
me_wire_s.use_remesh_preserve_volume = False
me_wire_s.use_remesh_preserve_attributes = False
me_wire_s.use_mirror_vertex_groups = False
me_wire_s.update()
me_wire_n = bpy.data.meshes.new('wire_N')
me_wire_n.from_pydata([(-5.64, -1.0, -1.0), (-5.64, 1.0, -1.0), (-0.6405, 1.0, -1.0), (-0.6405, -1.0, -1.0), (-5.64, -1.0, 1.0), (-5.64, 1.0, 1.0), (-0.6405, 1.0, 1.0), (-0.6405, -1.0, 1.0)], [], [(4, 5, 1, 0), (5, 6, 2, 1), (6, 7, 3, 2), (7, 4, 0, 3), (0, 1, 2, 3), (7, 6, 5, 4)])
_uv = me_wire_n.uv_layers.new(name='UVMap')
_uv.uv.foreach_set('vector', [0.6562, 0.1562, 0.8438, 0.1562, 0.8438, 0.3438, 0.6562, 0.3438, 0.1562, 1.0, 0.1562, 0.8438, 0.3438, 0.8438, 0.3438, 1.0, 0.2188, 0.0, 0.2812, 0.0, 0.2812, 0.0625, 0.2188, 0.0625, 0.3438, 0.8438, 0.3438, 1.0, 0.1562, 1.0, 0.1562, 0.8438, 0.1562, 1.0, 0.3438, 1.0, 0.3438, 0.8438, 0.1562, 0.8438, 0.3438, 0.8438, 0.1562, 0.8438, 0.1562, 1.0, 0.3438, 1.0])
me_wire_n.use_remesh_preserve_volume = False
me_wire_n.use_remesh_preserve_attributes = False
me_wire_n.use_mirror_vertex_groups = False
me_wire_n.update()
me_wire_e = bpy.data.meshes.new('wire_E')
me_wire_e.from_pydata([(-5.64, -1.0, -1.0), (-5.64, 1.0, -1.0), (-0.6405, 1.0, -1.0), (-0.6405, -1.0, -1.0), (-5.64, -1.0, 1.0), (-5.64, 1.0, 1.0), (-0.6405, 1.0, 1.0), (-0.6405, -1.0, 1.0)], [], [(4, 5, 1, 0), (5, 6, 2, 1), (6, 7, 3, 2), (7, 4, 0, 3), (0, 1, 2, 3), (7, 6, 5, 4)])
_uv = me_wire_e.uv_layers.new(name='UVMap')
_uv.uv.foreach_set('vector', [0.6562, 0.1562, 0.8438, 0.1562, 0.8438, 0.3438, 0.6562, 0.3438, 0.1562, 0.5, 0.1562, 0.6562, 0.3438, 0.6562, 0.3438, 0.5, 0.2188, 0.0, 0.2812, 0.0, 0.2812, 0.0625, 0.2188, 0.0625, 0.3438, 0.6562, 0.3438, 0.5, 0.1562, 0.5, 0.1562, 0.6562, 0.1562, 0.5, 0.3438, 0.5, 0.3438, 0.6562, 0.1562, 0.6562, 0.3438, 0.6562, 0.1562, 0.6562, 0.1562, 0.5, 0.3438, 0.5])
me_wire_e.use_remesh_preserve_volume = False
me_wire_e.use_remesh_preserve_attributes = False
me_wire_e.use_mirror_vertex_groups = False
me_wire_e.update()
me_wire_w = bpy.data.meshes.new('wire_W')
me_wire_w.from_pydata([(-5.64, -1.0, -1.0), (-5.64, 1.0, -1.0), (-0.6405, 1.0, -1.0), (-0.6405, -1.0, -1.0), (-5.64, -1.0, 1.0), (-5.64, 1.0, 1.0), (-0.6405, 1.0, 1.0), (-0.6405, -1.0, 1.0)], [], [(4, 5, 1, 0), (5, 6, 2, 1), (6, 7, 3, 2), (7, 4, 0, 3), (0, 1, 2, 3), (7, 6, 5, 4)])
_uv = me_wire_w.uv_layers.new(name='UVMap')
_uv.uv.foreach_set('vector', [0.6562, 0.1562, 0.8438, 0.1562, 0.8438, 0.3438, 0.6562, 0.3438, 0.3438, 1.0, 0.3438, 0.8438, 0.1562, 0.8438, 0.1562, 1.0, 0.2188, 0.0, 0.2812, 0.0, 0.2812, 0.0625, 0.2188, 0.0625, 0.1562, 0.8438, 0.1562, 1.0, 0.3438, 1.0, 0.3438, 0.8438, 0.3438, 1.0, 0.1562, 1.0, 0.1562, 0.8438, 0.3438, 0.8438, 0.1562, 0.8438, 0.3438, 0.8438, 0.3438, 1.0, 0.1562, 1.0])
me_wire_w.use_remesh_preserve_volume = False
me_wire_w.use_remesh_preserve_attributes = False
me_wire_w.use_mirror_vertex_groups = False
me_wire_w.update()
me_wire_center = bpy.data.meshes.new('wire_center')
me_wire_center.from_pydata([(-1.0, -1.0, -1.0), (-1.0, 1.0, -1.0), (1.0, 1.0, -1.0), (1.0, -1.0, -1.0), (-1.0, -1.0, 1.0), (-1.0, 1.0, 1.0), (1.0, 1.0, 1.0), (1.0, -1.0, 1.0)], [], [(4, 5, 1, 0), (5, 6, 2, 1), (6, 7, 3, 2), (7, 4, 0, 3), (0, 1, 2, 3), (7, 6, 5, 4)])
_uv = me_wire_center.uv_layers.new(name='UVMap')
_uv.uv.foreach_set('vector', [0.3438, 0.3438, 0.1562, 0.3438, 0.1562, 0.1562, 0.3438, 0.1562, 0.3438, 0.3438, 0.3438, 0.1562, 0.1562, 0.1562, 0.1562, 0.3438, 0.3438, 0.1562, 0.3438, 0.3438, 0.1562, 0.3438, 0.1562, 0.1562, 0.1562, 0.3438, 0.1562, 0.1562, 0.3438, 0.1562, 0.3438, 0.3438, 0.3438, 0.1562, 0.3438, 0.3438, 0.1562, 0.3438, 0.1562, 0.1562, 0.1562, 0.1562, 0.3438, 0.1562, 0.3438, 0.3438, 0.1562, 0.3438])
me_wire_center.use_remesh_preserve_volume = False
me_wire_center.use_remesh_preserve_attributes = False
me_wire_center.use_mirror_vertex_groups = False
me_wire_center.update()

# ---- objects
ob_wire_center_ns = bpy.data.objects.new('wire_center_NS', me_wire_center_ns)
ob_wire_center_ud = bpy.data.objects.new('wire_center_UD', me_wire_center_ud)
ob_wire_center_we = bpy.data.objects.new('wire_center_WE', me_wire_center_we)
ob_frame_center_ns = bpy.data.objects.new('frame_center_NS', me_frame_center_ns)
ob_frame_center_ud = bpy.data.objects.new('frame_center_UD', me_frame_center_ud)
ob_frame_center_we = bpy.data.objects.new('frame_center_WE', me_frame_center_we)
ob_frame_center = bpy.data.objects.new('frame_center', me_frame_center)
ob_frame_d = bpy.data.objects.new('frame_D', me_frame_d)
ob_frame_u = bpy.data.objects.new('frame_U', me_frame_u)
ob_frame_n = bpy.data.objects.new('frame_N', me_frame_n)
ob_frame_s = bpy.data.objects.new('frame_S', me_frame_s)
ob_frame_e = bpy.data.objects.new('frame_E', me_frame_e)
ob_frame_w = bpy.data.objects.new('frame_W', me_frame_w)
ob_wire_d = bpy.data.objects.new('wire_D', me_wire_d)
ob_wire_u = bpy.data.objects.new('wire_U', me_wire_u)
ob_wire_s = bpy.data.objects.new('wire_S', me_wire_s)
ob_wire_n = bpy.data.objects.new('wire_N', me_wire_n)
ob_wire_e = bpy.data.objects.new('wire_E', me_wire_e)
ob_wire_w = bpy.data.objects.new('wire_W', me_wire_w)
ob_wire_center = bpy.data.objects.new('wire_center', me_wire_center)

# ---- transforms, parenting, visibility, modifiers, constraints
ob_wire_center_ns.location = (0.0, 0.0, 0.5)
ob_wire_center_ns.rotation_euler = (1.571, 0.0, 1.571)
ob_wire_center_ns.scale = (0.1875, 0.1875, 0.1875)
ob_wire_center_ns.hide_viewport = True
ob_wire_center_ns.lineart.crease_threshold = 0.0
ob_wire_center_ud.location = (0.0, 0.0, 0.5)
ob_wire_center_ud.scale = (0.1875, 0.1875, 0.1875)
ob_wire_center_ud.lineart.crease_threshold = 0.0
ob_wire_center_we.location = (0.0, 0.0, 0.5)
ob_wire_center_we.scale = (0.1875, 0.1875, 0.1875)
ob_wire_center_we.hide_viewport = True
ob_wire_center_we.lineart.crease_threshold = 0.0
ob_frame_center_ns.location = (0.0, 0.0, 0.5)
ob_frame_center_ns.rotation_euler = (0.0, 0.0, 1.571)
ob_frame_center_ns.scale = (0.25, 0.25, 0.25)
ob_frame_center_ns.hide_viewport = True
ob_frame_center_ns.lineart.crease_threshold = 0.0
ob_frame_center_ud.location = (0.0, 0.0, 0.5)
ob_frame_center_ud.rotation_euler = (0.0, 1.571, 0.0)
ob_frame_center_ud.scale = (0.25, 0.25, 0.25)
ob_frame_center_ud.hide_viewport = True
ob_frame_center_ud.lineart.crease_threshold = 0.0
ob_frame_center_we.location = (0.0, 0.0, 0.5)
ob_frame_center_we.scale = (0.25, 0.25, 0.25)
ob_frame_center_we.hide_viewport = True
ob_frame_center_we.lineart.crease_threshold = 0.0
ob_frame_center.location = (0.0, 0.0, 0.5)
ob_frame_center.scale = (0.25, 0.25, 0.25)
ob_frame_center.hide_viewport = True
ob_frame_center.lineart.crease_threshold = 0.0
ob_frame_d.location = (0.0, 0.0, 0.25)
ob_frame_d.rotation_euler = (0.0, 1.571, 1.571)
ob_frame_d.scale = (0.25, 0.25, 0.25)
ob_frame_d.hide_viewport = True
ob_frame_d.lineart.crease_threshold = 0.0
ob_frame_u.location = (0.0, 0.0, 1.0)
ob_frame_u.rotation_euler = (0.0, 1.571, 1.571)
ob_frame_u.scale = (0.25, 0.25, 0.25)
ob_frame_u.hide_viewport = True
ob_frame_u.lineart.crease_threshold = 0.0
ob_frame_n.location = (0.0, -0.5, 0.5)
ob_frame_n.rotation_euler = (0.0, 0.0, 1.571)
ob_frame_n.scale = (0.25, 0.25, 0.25)
ob_frame_n.hide_viewport = True
ob_frame_n.lineart.crease_threshold = 0.0
ob_frame_s.location = (0.0, 0.25, 0.5)
ob_frame_s.rotation_euler = (0.0, 0.0, 1.571)
ob_frame_s.scale = (0.25, 0.25, 0.25)
ob_frame_s.hide_viewport = True
ob_frame_s.lineart.crease_threshold = 0.0
ob_frame_e.location = (0.25, 0.0, 0.5)
ob_frame_e.scale = (0.25, 0.25, 0.25)
ob_frame_e.hide_viewport = True
ob_frame_e.lineart.crease_threshold = 0.0
ob_frame_w.location = (-0.5, 0.0, 0.5)
ob_frame_w.scale = (0.25, 0.25, 0.25)
ob_frame_w.hide_viewport = True
ob_frame_w.lineart.crease_threshold = 0.0
ob_wire_d.location = (0.0, 0.0, 0.3525)
ob_wire_d.rotation_euler = (0.0, -1.571, 0.0)
ob_wire_d.scale = (0.0625, 0.1875, 0.1875)
ob_wire_d.hide_viewport = True
ob_wire_d.lineart.crease_threshold = 0.0
ob_wire_u.location = (0.0, 0.0, 0.6475)
ob_wire_u.rotation_euler = (0.0, 1.571, 0.0)
ob_wire_u.scale = (0.0625, 0.1875, 0.1875)
ob_wire_u.hide_viewport = True
ob_wire_u.lineart.crease_threshold = 0.0
ob_wire_s.location = (0.0, 0.1475, 0.5)
ob_wire_s.rotation_euler = (0.0, 0.0, -1.571)
ob_wire_s.scale = (0.0625, 0.1875, 0.1875)
ob_wire_s.hide_viewport = True
ob_wire_s.lineart.crease_threshold = 0.0
ob_wire_n.location = (0.0, -0.1475, 0.5)
ob_wire_n.rotation_euler = (0.0, 0.0, 1.571)
ob_wire_n.scale = (0.0625, 0.1875, 0.1875)
ob_wire_n.hide_viewport = True
ob_wire_n.lineart.crease_threshold = 0.0
ob_wire_e.location = (0.1475, 0.0, 0.5)
ob_wire_e.rotation_euler = (0.0, 0.0, 3.142)
ob_wire_e.scale = (0.0625, 0.1875, 0.1875)
ob_wire_e.hide_viewport = True
ob_wire_e.lineart.crease_threshold = 0.0
ob_wire_w.location = (-0.1475, 0.0, 0.5)
ob_wire_w.scale = (0.0625, 0.1875, 0.1875)
ob_wire_w.hide_viewport = True
ob_wire_w.lineart.crease_threshold = 0.0
ob_wire_center.location = (0.0, 0.0, 0.5)
ob_wire_center.scale = (0.1875, 0.1875, 0.1875)
ob_wire_center.hide_viewport = True
ob_wire_center.lineart.crease_threshold = 0.0

# ---- collection membership
col_collection_1.objects.link(ob_wire_center_ns)
col_collection_1.objects.link(ob_wire_center_ud)
col_collection_1.objects.link(ob_wire_center_we)
col_collection_1.objects.link(ob_frame_center_ns)
col_collection_1.objects.link(ob_frame_center_ud)
col_collection_1.objects.link(ob_frame_center_we)
col_collection_1.objects.link(ob_frame_center)
col_collection_1.objects.link(ob_frame_d)
col_collection_1.objects.link(ob_frame_u)
col_collection_1.objects.link(ob_frame_n)
col_collection_1.objects.link(ob_frame_s)
col_collection_1.objects.link(ob_frame_e)
col_collection_1.objects.link(ob_frame_w)
col_collection_1.objects.link(ob_wire_d)
col_collection_1.objects.link(ob_wire_u)
col_collection_1.objects.link(ob_wire_s)
col_collection_1.objects.link(ob_wire_n)
col_collection_1.objects.link(ob_wire_e)
col_collection_1.objects.link(ob_wire_w)
col_collection_1.objects.link(ob_wire_center)

# ---- scene / render settings (as saved in the file)
scene.frame_start = 1; scene.frame_end = 250; scene.frame_set(1)
scene.render.engine = 'BLENDER_EEVEE_NEXT'
scene.render.image_settings.color_mode = 'RGB'
scene.render.image_settings.compression = 90
scene.render.resolution_percentage = 50
scene.render.dither_intensity = 0.0
scene.cycles.use_denoising = False
scene.cycles.samples = 10
scene.cycles.sampling_pattern = 'TABULATED_SOBOL'
scene.cycles.light_sampling_threshold = 0.0
scene.cycles.use_adaptive_sampling = False
scene.cycles.use_light_tree = False
scene.cycles.blur_glossy = 0.0
scene.cycles.volume_bounces = 1
scene.cycles.pixel_filter_type = 'GAUSSIAN'
scene.cycles.sample_clamp_indirect = 0.0
scene.view_settings.view_transform = 'Standard'
bpy.context.view_layer.update()

# ---- added for rendering (the .blend has no active camera and no usable light): camera, sun
cam_auto = bpy.data.cameras.new('AutoCamera')
cam_auto.lens = 50.0
cam_auto.sensor_width = 36.0
cam_auto.clip_end = 1000.0
ob_auto_camera = bpy.data.objects.new('AutoCamera', cam_auto)
scene.collection.objects.link(ob_auto_camera)
ob_auto_camera.location = (4.3578, -8.01364, 5.34243)
ob_auto_camera.rotation_euler = (1.09748, -7.21219e-08, 0.694738)
scene.camera = ob_auto_camera
light_auto_sun = bpy.data.lights.new('AutoSun', 'SUN')
light_auto_sun.energy = 3.0
light_auto_sun.angle = 0.0523599
ob_auto_sun = bpy.data.objects.new('AutoSun', light_auto_sun)
scene.collection.objects.link(ob_auto_sun)
ob_auto_sun.rotation_euler = (0.872665, 0.174533, 0.523599)
bpy.context.view_layer.update()
